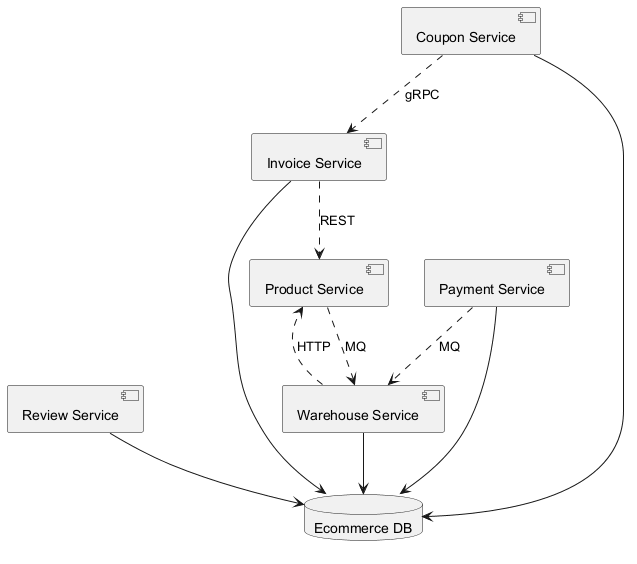

The diagram above was rendered by PlantUML. Its source (embedded in the PNG):
@startuml
skinparam backgroundColor #FFFFFF
skinparam classBackgroundColor #F3E5F5
skinparam classBorderColor #6A1B9A
component "Product Service" as C_ProductService
component "Review Service" as C_ReviewService
component "Invoice Service" as C_InvoiceService
component "Warehouse Service" as C_WarehouseService
component "Coupon Service" as C_CouponService
component "Payment Service" as C_PaymentService
database "Ecommerce DB" as DB_ecommerce
C_ReviewService --> DB_ecommerce
C_InvoiceService --> DB_ecommerce
C_WarehouseService --> DB_ecommerce
C_CouponService --> DB_ecommerce
C_PaymentService --> DB_ecommerce
C_PaymentService ..> C_WarehouseService : MQ
C_CouponService ..> C_InvoiceService : gRPC
C_ProductService ..> C_WarehouseService : MQ
C_WarehouseService ..> C_ProductService : HTTP
C_InvoiceService ..> C_ProductService : REST
@enduml